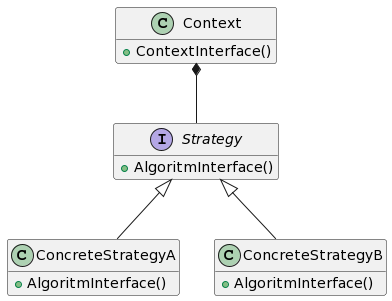

The diagram above was rendered by PlantUML. Its source (embedded in the PNG):
@startuml
class Context{
  +ContextInterface()
}

interface Strategy {
    + AlgoritmInterface()
}

class ConcreteStrategyA {
    + AlgoritmInterface()
}

class ConcreteStrategyB {
    + AlgoritmInterface()
}

hide empty members

Context *-- Strategy
Strategy <|-- ConcreteStrategyA
Strategy <|-- ConcreteStrategyB
@enduml